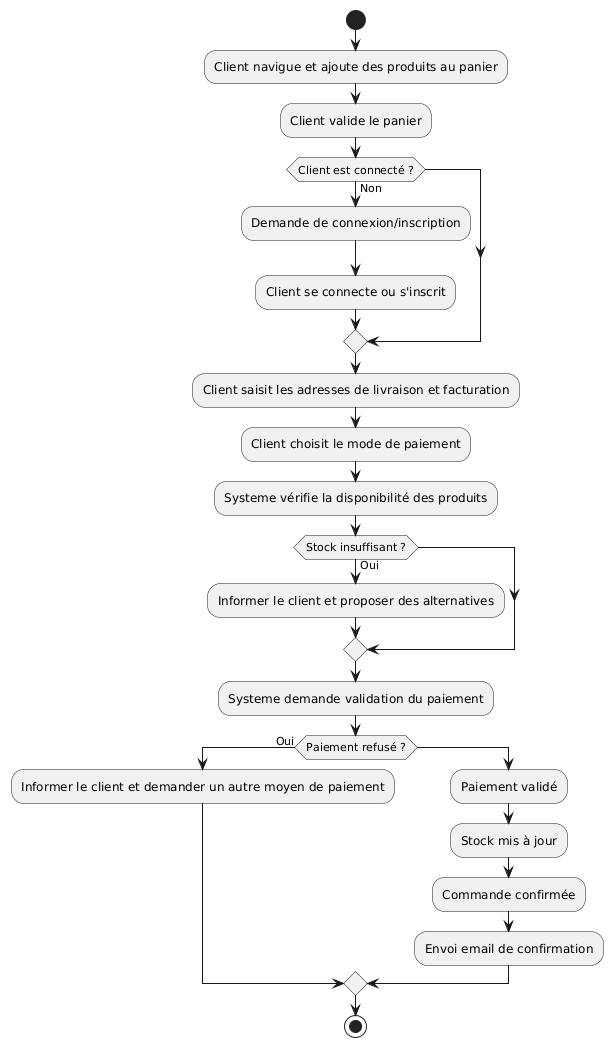

The diagram above was rendered by PlantUML. Its source (embedded in the PNG):
@startuml
start

:Client navigue et ajoute des produits au panier;
:Client valide le panier;
if (Client est connecté ?) then (Non)
    :Demande de connexion/inscription;
    :Client se connecte ou s'inscrit;
endif

:Client saisit les adresses de livraison et facturation;
:Client choisit le mode de paiement;
:Systeme vérifie la disponibilité des produits;
if (Stock insuffisant ?) then (Oui)
    :Informer le client et proposer des alternatives;
endif

:Systeme demande validation du paiement;
if (Paiement refusé ?) then (Oui)
    :Informer le client et demander un autre moyen de paiement;
else
    :Paiement validé;
    :Stock mis à jour;
    :Commande confirmée;
    :Envoi email de confirmation;
endif

stop
@enduml